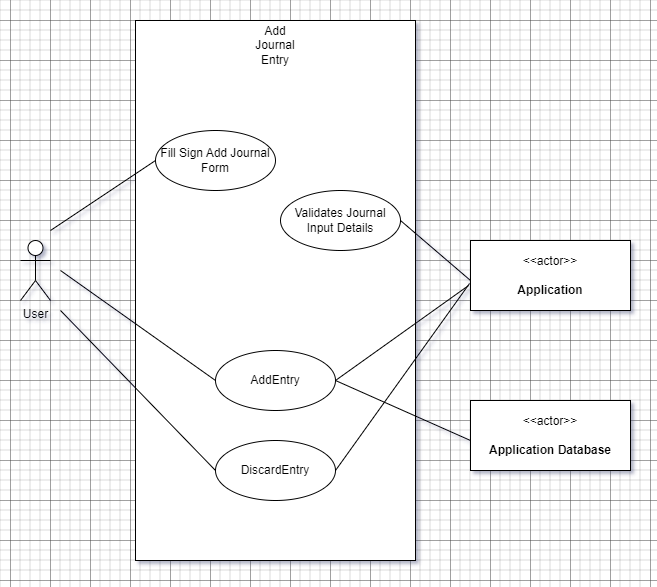

The diagram above was exported from draw.io. Its source (the exported page's mxGraphModel, read from the mxfile embedded in the PNG):
<mxGraphModel dx="1434" dy="836" grid="1" gridSize="10" guides="1" tooltips="1" connect="1" arrows="1" fold="1" page="1" pageScale="1" pageWidth="850" pageHeight="1100" math="0" shadow="0">
  <root>
    <mxCell id="0" />
    <mxCell id="1" parent="0" />
    <mxCell id="5BQGpPy-IyQaxQC2PL-q-1" value="&lt;h2&gt;&lt;br&gt;&lt;/h2&gt;" style="rounded=0;whiteSpace=wrap;html=1;align=center;" vertex="1" parent="1">
      <mxGeometry x="285" y="240" width="280" height="540" as="geometry" />
    </mxCell>
    <mxCell id="5BQGpPy-IyQaxQC2PL-q-2" value="Fill Sign Add Journal Form" style="ellipse;whiteSpace=wrap;html=1;" vertex="1" parent="1">
      <mxGeometry x="305" y="350" width="120" height="60" as="geometry" />
    </mxCell>
    <mxCell id="5BQGpPy-IyQaxQC2PL-q-3" value="User&lt;br&gt;" style="shape=umlActor;verticalLabelPosition=bottom;verticalAlign=top;html=1;outlineConnect=0;" vertex="1" parent="1">
      <mxGeometry x="170" y="460" width="30" height="60" as="geometry" />
    </mxCell>
    <mxCell id="5BQGpPy-IyQaxQC2PL-q-4" value="&amp;lt;&amp;lt;actor&amp;gt;&amp;gt;&lt;br&gt;&lt;br&gt;&lt;b&gt;Application&lt;br&gt;&lt;/b&gt;" style="html=1;align=center;verticalAlign=middle;dashed=0;whiteSpace=wrap;" vertex="1" parent="1">
      <mxGeometry x="620" y="460" width="160" height="70" as="geometry" />
    </mxCell>
    <mxCell id="5BQGpPy-IyQaxQC2PL-q-5" value="" style="endArrow=none;html=1;rounded=0;entryX=0;entryY=0.5;entryDx=0;entryDy=0;" edge="1" parent="1" target="5BQGpPy-IyQaxQC2PL-q-2">
      <mxGeometry width="50" height="50" relative="1" as="geometry">
        <mxPoint x="200" y="450" as="sourcePoint" />
        <mxPoint x="365" y="400" as="targetPoint" />
      </mxGeometry>
    </mxCell>
    <mxCell id="5BQGpPy-IyQaxQC2PL-q-6" value="Add Journal Entry" style="text;html=1;strokeColor=none;fillColor=none;align=center;verticalAlign=middle;whiteSpace=wrap;rounded=0;" vertex="1" parent="1">
      <mxGeometry x="395" y="250" width="60" height="30" as="geometry" />
    </mxCell>
    <mxCell id="5BQGpPy-IyQaxQC2PL-q-7" value="AddEntry" style="ellipse;whiteSpace=wrap;html=1;" vertex="1" parent="1">
      <mxGeometry x="365" y="570" width="120" height="60" as="geometry" />
    </mxCell>
    <mxCell id="5BQGpPy-IyQaxQC2PL-q-8" value="" style="endArrow=none;html=1;rounded=0;entryX=0;entryY=0.5;entryDx=0;entryDy=0;" edge="1" parent="1" target="5BQGpPy-IyQaxQC2PL-q-7">
      <mxGeometry width="50" height="50" relative="1" as="geometry">
        <mxPoint x="210" y="490" as="sourcePoint" />
        <mxPoint x="450" y="400" as="targetPoint" />
      </mxGeometry>
    </mxCell>
    <mxCell id="5BQGpPy-IyQaxQC2PL-q-9" value="Validates Journal Input Details" style="ellipse;whiteSpace=wrap;html=1;" vertex="1" parent="1">
      <mxGeometry x="430" y="410" width="120" height="60" as="geometry" />
    </mxCell>
    <mxCell id="5BQGpPy-IyQaxQC2PL-q-10" value="" style="endArrow=none;html=1;rounded=0;exitX=1;exitY=0.5;exitDx=0;exitDy=0;" edge="1" parent="1" source="5BQGpPy-IyQaxQC2PL-q-9">
      <mxGeometry width="50" height="50" relative="1" as="geometry">
        <mxPoint x="489" y="576" as="sourcePoint" />
        <mxPoint x="620" y="500" as="targetPoint" />
      </mxGeometry>
    </mxCell>
    <mxCell id="23NNuSmNacbQckKMOI9E-1" value="DiscardEntry" style="ellipse;whiteSpace=wrap;html=1;" vertex="1" parent="1">
      <mxGeometry x="365" y="660" width="120" height="60" as="geometry" />
    </mxCell>
    <mxCell id="23NNuSmNacbQckKMOI9E-2" value="" style="endArrow=none;html=1;rounded=0;entryX=0;entryY=0.5;entryDx=0;entryDy=0;" edge="1" parent="1" target="23NNuSmNacbQckKMOI9E-1">
      <mxGeometry width="50" height="50" relative="1" as="geometry">
        <mxPoint x="210" y="530" as="sourcePoint" />
        <mxPoint x="380" y="588" as="targetPoint" />
      </mxGeometry>
    </mxCell>
    <mxCell id="23NNuSmNacbQckKMOI9E-3" value="" style="endArrow=none;html=1;rounded=0;exitX=1;exitY=0.5;exitDx=0;exitDy=0;entryX=-0.012;entryY=0.643;entryDx=0;entryDy=0;entryPerimeter=0;" edge="1" parent="1" source="5BQGpPy-IyQaxQC2PL-q-7" target="5BQGpPy-IyQaxQC2PL-q-4">
      <mxGeometry width="50" height="50" relative="1" as="geometry">
        <mxPoint x="560" y="450" as="sourcePoint" />
        <mxPoint x="630" y="510" as="targetPoint" />
      </mxGeometry>
    </mxCell>
    <mxCell id="23NNuSmNacbQckKMOI9E-4" value="" style="endArrow=none;html=1;rounded=0;exitX=1;exitY=0.5;exitDx=0;exitDy=0;entryX=-0.006;entryY=0.614;entryDx=0;entryDy=0;entryPerimeter=0;" edge="1" parent="1" source="23NNuSmNacbQckKMOI9E-1" target="5BQGpPy-IyQaxQC2PL-q-4">
      <mxGeometry width="50" height="50" relative="1" as="geometry">
        <mxPoint x="480" y="610" as="sourcePoint" />
        <mxPoint x="628" y="515" as="targetPoint" />
      </mxGeometry>
    </mxCell>
    <mxCell id="rXX7ER8A5sKZImyueah1-1" value="&amp;lt;&amp;lt;actor&amp;gt;&amp;gt;&lt;br&gt;&lt;br&gt;&lt;b&gt;Application Database&lt;br&gt;&lt;/b&gt;" style="html=1;align=center;verticalAlign=middle;dashed=0;whiteSpace=wrap;" vertex="1" parent="1">
      <mxGeometry x="620" y="620" width="160" height="70" as="geometry" />
    </mxCell>
    <mxCell id="rXX7ER8A5sKZImyueah1-2" value="" style="endArrow=none;html=1;rounded=0;exitX=1;exitY=0.5;exitDx=0;exitDy=0;" edge="1" parent="1" source="5BQGpPy-IyQaxQC2PL-q-7">
      <mxGeometry width="50" height="50" relative="1" as="geometry">
        <mxPoint x="495" y="610" as="sourcePoint" />
        <mxPoint x="620" y="660" as="targetPoint" />
      </mxGeometry>
    </mxCell>
  </root>
</mxGraphModel>